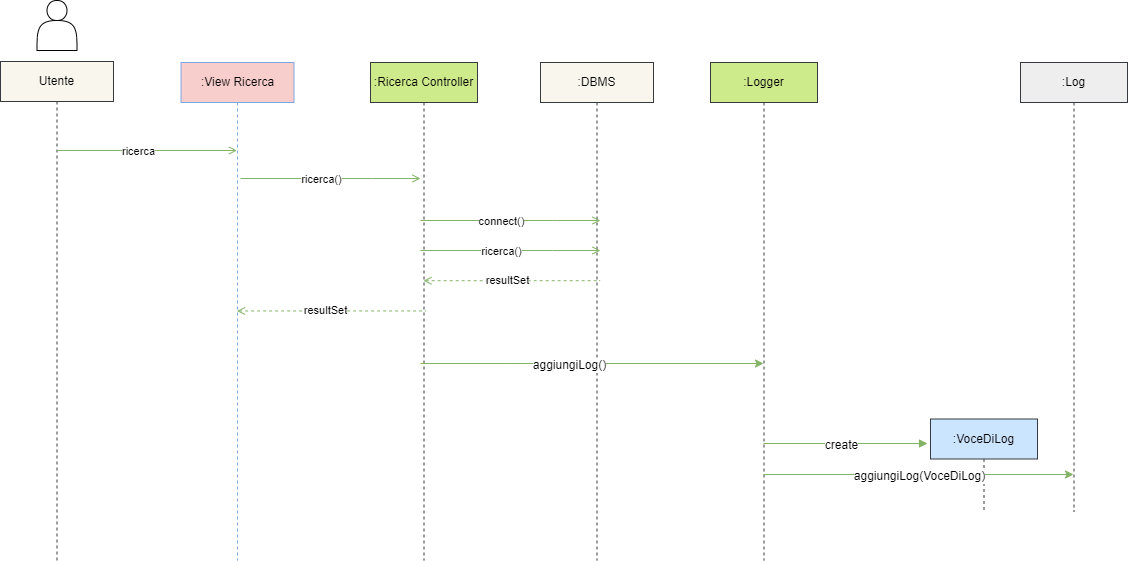

The diagram above was exported from draw.io. Its source (the exported page's mxGraphModel, read from the mxfile embedded in the PNG):
<mxGraphModel dx="1509" dy="-365" grid="1" gridSize="10" guides="1" tooltips="1" connect="1" arrows="1" fold="1" page="1" pageScale="1" pageWidth="827" pageHeight="1169" math="0" shadow="0">
  <root>
    <mxCell id="0" />
    <mxCell id="1" parent="0" />
    <mxCell id="UlMqcCY-NzvZLFPB_GZQ-2" value="&lt;font color=&quot;#000000&quot;&gt;:View Ricerca&lt;/font&gt;" style="shape=umlLifeline;perimeter=lifelinePerimeter;whiteSpace=wrap;html=1;container=0;dropTarget=0;collapsible=0;recursiveResize=0;outlineConnect=0;portConstraint=eastwest;newEdgeStyle={&quot;edgeStyle&quot;:&quot;elbowEdgeStyle&quot;,&quot;elbow&quot;:&quot;vertical&quot;,&quot;curved&quot;:0,&quot;rounded&quot;:0};fillColor=#f8cecc;strokeColor=#7EA6E0;" vertex="1" parent="1">
      <mxGeometry x="210.5" y="1292" width="113" height="498" as="geometry" />
    </mxCell>
    <mxCell id="UlMqcCY-NzvZLFPB_GZQ-3" value="" style="shape=actor;whiteSpace=wrap;html=1;" vertex="1" parent="1">
      <mxGeometry x="66.5" y="1230" width="40" height="50" as="geometry" />
    </mxCell>
    <mxCell id="UlMqcCY-NzvZLFPB_GZQ-4" value="&lt;font color=&quot;#000000&quot;&gt;Utente&lt;/font&gt;" style="shape=umlLifeline;perimeter=lifelinePerimeter;whiteSpace=wrap;html=1;container=0;dropTarget=0;collapsible=0;recursiveResize=0;outlineConnect=0;portConstraint=eastwest;newEdgeStyle={&quot;edgeStyle&quot;:&quot;elbowEdgeStyle&quot;,&quot;elbow&quot;:&quot;vertical&quot;,&quot;curved&quot;:0,&quot;rounded&quot;:0};fillColor=#f9f7ed;strokeColor=#36393d;" vertex="1" parent="1">
      <mxGeometry x="30" y="1291" width="113" height="499" as="geometry" />
    </mxCell>
    <mxCell id="UlMqcCY-NzvZLFPB_GZQ-5" value="" style="html=1;verticalAlign=bottom;endArrow=open;edgeStyle=elbowEdgeStyle;elbow=vertical;curved=0;rounded=0;fillColor=#d5e8d4;strokeColor=#82b366;endFill=0;" edge="1" parent="1">
      <mxGeometry relative="1" as="geometry">
        <mxPoint x="86.5" y="1380" as="sourcePoint" />
        <Array as="points">
          <mxPoint x="218.5" y="1380" />
        </Array>
        <mxPoint x="266.5" y="1380" as="targetPoint" />
      </mxGeometry>
    </mxCell>
    <mxCell id="UlMqcCY-NzvZLFPB_GZQ-6" value="ricerca" style="edgeLabel;html=1;align=center;verticalAlign=middle;resizable=0;points=[];labelBackgroundColor=#ffffff;fontColor=#000000;" vertex="1" connectable="0" parent="UlMqcCY-NzvZLFPB_GZQ-5">
      <mxGeometry x="-0.1732" y="3" relative="1" as="geometry">
        <mxPoint x="6" y="3" as="offset" />
      </mxGeometry>
    </mxCell>
    <mxCell id="UlMqcCY-NzvZLFPB_GZQ-8" value="" style="html=1;verticalAlign=bottom;endArrow=open;edgeStyle=elbowEdgeStyle;elbow=vertical;curved=0;rounded=0;fillColor=#d5e8d4;strokeColor=#82b366;endFill=0;" edge="1" parent="1">
      <mxGeometry relative="1" as="geometry">
        <mxPoint x="270" y="1408" as="sourcePoint" />
        <Array as="points">
          <mxPoint x="402" y="1408" />
        </Array>
        <mxPoint x="450" y="1408" as="targetPoint" />
      </mxGeometry>
    </mxCell>
    <mxCell id="UlMqcCY-NzvZLFPB_GZQ-9" value="ricerca()" style="edgeLabel;html=1;align=center;verticalAlign=middle;resizable=0;points=[];labelBackgroundColor=#ffffff;fontColor=#000000;" vertex="1" connectable="0" parent="UlMqcCY-NzvZLFPB_GZQ-8">
      <mxGeometry x="-0.1732" y="3" relative="1" as="geometry">
        <mxPoint x="6" y="3" as="offset" />
      </mxGeometry>
    </mxCell>
    <mxCell id="UlMqcCY-NzvZLFPB_GZQ-10" value="&lt;font color=&quot;#000000&quot;&gt;:Ricerca Controller&lt;/font&gt;" style="shape=umlLifeline;perimeter=lifelinePerimeter;whiteSpace=wrap;html=1;container=0;dropTarget=0;collapsible=0;recursiveResize=0;outlineConnect=0;portConstraint=eastwest;newEdgeStyle={&quot;edgeStyle&quot;:&quot;elbowEdgeStyle&quot;,&quot;elbow&quot;:&quot;vertical&quot;,&quot;curved&quot;:0,&quot;rounded&quot;:0};fillColor=#cdeb8b;strokeColor=#36393d;" vertex="1" parent="1">
      <mxGeometry x="400" y="1292" width="107" height="498" as="geometry" />
    </mxCell>
    <mxCell id="UlMqcCY-NzvZLFPB_GZQ-11" value="&lt;font color=&quot;#000000&quot;&gt;:DBMS&lt;/font&gt;" style="shape=umlLifeline;perimeter=lifelinePerimeter;whiteSpace=wrap;html=1;container=0;dropTarget=0;collapsible=0;recursiveResize=0;outlineConnect=0;portConstraint=eastwest;newEdgeStyle={&quot;edgeStyle&quot;:&quot;elbowEdgeStyle&quot;,&quot;elbow&quot;:&quot;vertical&quot;,&quot;curved&quot;:0,&quot;rounded&quot;:0};fillColor=#f9f7ed;strokeColor=#36393d;" vertex="1" parent="1">
      <mxGeometry x="570" y="1292" width="113" height="498" as="geometry" />
    </mxCell>
    <mxCell id="UlMqcCY-NzvZLFPB_GZQ-13" value="" style="html=1;verticalAlign=bottom;endArrow=open;edgeStyle=elbowEdgeStyle;elbow=vertical;curved=0;rounded=0;fillColor=#d5e8d4;strokeColor=#82b366;endFill=0;" edge="1" parent="1">
      <mxGeometry relative="1" as="geometry">
        <mxPoint x="450" y="1450" as="sourcePoint" />
        <Array as="points">
          <mxPoint x="582" y="1450" />
        </Array>
        <mxPoint x="630" y="1450" as="targetPoint" />
      </mxGeometry>
    </mxCell>
    <mxCell id="UlMqcCY-NzvZLFPB_GZQ-14" value="connect()" style="edgeLabel;html=1;align=center;verticalAlign=middle;resizable=0;points=[];labelBackgroundColor=#ffffff;fontColor=#000000;" vertex="1" connectable="0" parent="UlMqcCY-NzvZLFPB_GZQ-13">
      <mxGeometry x="-0.1732" y="3" relative="1" as="geometry">
        <mxPoint x="6" y="3" as="offset" />
      </mxGeometry>
    </mxCell>
    <mxCell id="UlMqcCY-NzvZLFPB_GZQ-15" value="" style="html=1;verticalAlign=bottom;endArrow=open;edgeStyle=elbowEdgeStyle;elbow=vertical;curved=0;rounded=0;fillColor=#d5e8d4;strokeColor=#82b366;endFill=0;" edge="1" parent="1">
      <mxGeometry relative="1" as="geometry">
        <mxPoint x="450" y="1480" as="sourcePoint" />
        <Array as="points">
          <mxPoint x="582" y="1480" />
        </Array>
        <mxPoint x="630" y="1480" as="targetPoint" />
      </mxGeometry>
    </mxCell>
    <mxCell id="UlMqcCY-NzvZLFPB_GZQ-16" value="ricerca()" style="edgeLabel;html=1;align=center;verticalAlign=middle;resizable=0;points=[];labelBackgroundColor=#ffffff;fontColor=#000000;" vertex="1" connectable="0" parent="UlMqcCY-NzvZLFPB_GZQ-15">
      <mxGeometry x="-0.1732" y="3" relative="1" as="geometry">
        <mxPoint x="6" y="3" as="offset" />
      </mxGeometry>
    </mxCell>
    <mxCell id="UlMqcCY-NzvZLFPB_GZQ-19" value="" style="html=1;verticalAlign=bottom;endArrow=none;edgeStyle=elbowEdgeStyle;elbow=vertical;curved=0;rounded=0;fillColor=#d5e8d4;strokeColor=#82b366;endFill=0;entryX=0.461;entryY=0.953;entryDx=0;entryDy=0;entryPerimeter=0;startArrow=open;startFill=0;dashed=1;" edge="1" parent="1" source="UlMqcCY-NzvZLFPB_GZQ-10">
      <mxGeometry relative="1" as="geometry">
        <mxPoint x="489.9985714285714" y="1510.2100000000003" as="sourcePoint" />
        <Array as="points">
          <mxPoint x="643.8700000000002" y="1510.21" />
        </Array>
        <mxPoint x="629.57" y="1510" as="targetPoint" />
      </mxGeometry>
    </mxCell>
    <mxCell id="UlMqcCY-NzvZLFPB_GZQ-20" value="&lt;font style=&quot;font-size: 11px;&quot;&gt;resultSet&lt;/font&gt;" style="edgeLabel;html=1;align=center;verticalAlign=middle;resizable=0;points=[];fontSize=11;fontFamily=Helvetica;fontColor=#000000;labelBackgroundColor=#ffffff;" vertex="1" connectable="0" parent="UlMqcCY-NzvZLFPB_GZQ-19">
      <mxGeometry x="-0.0648" y="1" relative="1" as="geometry">
        <mxPoint as="offset" />
      </mxGeometry>
    </mxCell>
    <mxCell id="UlMqcCY-NzvZLFPB_GZQ-22" value="" style="html=1;verticalAlign=bottom;endArrow=none;edgeStyle=elbowEdgeStyle;elbow=vertical;curved=0;rounded=0;fillColor=#d5e8d4;strokeColor=#82b366;endFill=0;entryX=0.461;entryY=0.953;entryDx=0;entryDy=0;entryPerimeter=0;startArrow=open;startFill=0;dashed=1;" edge="1" parent="1" source="UlMqcCY-NzvZLFPB_GZQ-2">
      <mxGeometry relative="1" as="geometry">
        <mxPoint x="280" y="1540.26" as="sourcePoint" />
        <Array as="points">
          <mxPoint x="469.87000000000023" y="1540.47" />
        </Array>
        <mxPoint x="455.57000000000005" y="1540.26" as="targetPoint" />
      </mxGeometry>
    </mxCell>
    <mxCell id="UlMqcCY-NzvZLFPB_GZQ-23" value="&lt;font style=&quot;font-size: 11px;&quot;&gt;resultSet&lt;/font&gt;" style="edgeLabel;html=1;align=center;verticalAlign=middle;resizable=0;points=[];fontSize=11;fontFamily=Helvetica;fontColor=#000000;labelBackgroundColor=#ffffff;" vertex="1" connectable="0" parent="UlMqcCY-NzvZLFPB_GZQ-22">
      <mxGeometry x="-0.0648" y="1" relative="1" as="geometry">
        <mxPoint as="offset" />
      </mxGeometry>
    </mxCell>
    <mxCell id="UlMqcCY-NzvZLFPB_GZQ-24" value="&lt;font color=&quot;#000000&quot;&gt;:Logger&lt;/font&gt;" style="shape=umlLifeline;perimeter=lifelinePerimeter;whiteSpace=wrap;html=1;container=0;dropTarget=0;collapsible=0;recursiveResize=0;outlineConnect=0;portConstraint=eastwest;newEdgeStyle={&quot;edgeStyle&quot;:&quot;elbowEdgeStyle&quot;,&quot;elbow&quot;:&quot;vertical&quot;,&quot;curved&quot;:0,&quot;rounded&quot;:0};fillColor=#cdeb8b;strokeColor=#36393d;" vertex="1" parent="1">
      <mxGeometry x="740" y="1292" width="107" height="498" as="geometry" />
    </mxCell>
    <mxCell id="UlMqcCY-NzvZLFPB_GZQ-25" value="" style="html=1;verticalAlign=bottom;endArrow=block;edgeStyle=elbowEdgeStyle;elbow=vertical;curved=0;rounded=0;fillColor=#d5e8d4;strokeColor=#82b366;endFill=1;" edge="1" parent="1">
      <mxGeometry relative="1" as="geometry">
        <mxPoint x="793" y="1673" as="sourcePoint" />
        <Array as="points">
          <mxPoint x="873" y="1673" />
          <mxPoint x="924" y="1611" />
        </Array>
        <mxPoint x="957" y="1673" as="targetPoint" />
      </mxGeometry>
    </mxCell>
    <mxCell id="UlMqcCY-NzvZLFPB_GZQ-26" value="&lt;font&gt;create&lt;/font&gt;" style="text;html=1;align=center;verticalAlign=middle;resizable=0;points=[];autosize=1;strokeColor=none;fillColor=none;labelBackgroundColor=#ffffff;fontColor=#000000;" vertex="1" parent="1">
      <mxGeometry x="841" y="1660" width="60" height="30" as="geometry" />
    </mxCell>
    <mxCell id="UlMqcCY-NzvZLFPB_GZQ-27" value="&lt;font color=&quot;#000000&quot;&gt;:VoceDiLog&lt;/font&gt;" style="shape=umlLifeline;perimeter=lifelinePerimeter;whiteSpace=wrap;html=1;container=0;dropTarget=0;collapsible=0;recursiveResize=0;outlineConnect=0;portConstraint=eastwest;newEdgeStyle={&quot;edgeStyle&quot;:&quot;elbowEdgeStyle&quot;,&quot;elbow&quot;:&quot;vertical&quot;,&quot;curved&quot;:0,&quot;rounded&quot;:0};fillColor=#cce5ff;strokeColor=#36393d;" vertex="1" parent="1">
      <mxGeometry x="960" y="1648.5" width="107" height="92.5" as="geometry" />
    </mxCell>
    <mxCell id="UlMqcCY-NzvZLFPB_GZQ-28" value="" style="html=1;verticalAlign=bottom;endArrow=classic;edgeStyle=elbowEdgeStyle;elbow=vertical;curved=0;rounded=0;fillColor=#d5e8d4;strokeColor=#82b366;endFill=1;" edge="1" parent="1" target="UlMqcCY-NzvZLFPB_GZQ-30">
      <mxGeometry relative="1" as="geometry">
        <mxPoint x="793" y="1704" as="sourcePoint" />
        <Array as="points">
          <mxPoint x="889.5699999999999" y="1704" />
          <mxPoint x="940.5699999999999" y="1642" />
        </Array>
        <mxPoint x="1096.57" y="1704" as="targetPoint" />
      </mxGeometry>
    </mxCell>
    <mxCell id="UlMqcCY-NzvZLFPB_GZQ-29" value="&lt;font&gt;aggiungiLog(VoceDiLog)&lt;/font&gt;" style="text;html=1;align=center;verticalAlign=middle;resizable=0;points=[];autosize=1;strokeColor=none;fillColor=none;labelBackgroundColor=#ffffff;fontColor=#000000;" vertex="1" parent="1">
      <mxGeometry x="873.5699999999999" y="1691" width="150" height="30" as="geometry" />
    </mxCell>
    <mxCell id="UlMqcCY-NzvZLFPB_GZQ-30" value="&lt;font color=&quot;#000000&quot;&gt;:Log&lt;/font&gt;" style="shape=umlLifeline;perimeter=lifelinePerimeter;whiteSpace=wrap;html=1;container=0;dropTarget=0;collapsible=0;recursiveResize=0;outlineConnect=0;portConstraint=eastwest;newEdgeStyle={&quot;edgeStyle&quot;:&quot;elbowEdgeStyle&quot;,&quot;elbow&quot;:&quot;vertical&quot;,&quot;curved&quot;:0,&quot;rounded&quot;:0};fillColor=#eeeeee;strokeColor=#36393d;" vertex="1" parent="1">
      <mxGeometry x="1050" y="1292" width="107" height="449" as="geometry" />
    </mxCell>
    <mxCell id="UlMqcCY-NzvZLFPB_GZQ-31" value="" style="html=1;verticalAlign=bottom;endArrow=classic;edgeStyle=elbowEdgeStyle;elbow=vertical;curved=0;rounded=0;fillColor=#d5e8d4;strokeColor=#82b366;endFill=1;" edge="1" parent="1" target="UlMqcCY-NzvZLFPB_GZQ-24">
      <mxGeometry relative="1" as="geometry">
        <mxPoint x="449.9985714285714" y="1593" as="sourcePoint" />
        <Array as="points">
          <mxPoint x="539.57" y="1593" />
          <mxPoint x="590.57" y="1531" />
        </Array>
        <mxPoint x="746.57" y="1593" as="targetPoint" />
      </mxGeometry>
    </mxCell>
    <mxCell id="UlMqcCY-NzvZLFPB_GZQ-32" value="&lt;font&gt;aggiungiLog()&lt;/font&gt;" style="text;html=1;align=center;verticalAlign=middle;resizable=0;points=[];autosize=1;strokeColor=none;fillColor=none;labelBackgroundColor=#ffffff;fontColor=#000000;" vertex="1" parent="1">
      <mxGeometry x="548.57" y="1580" width="100" height="30" as="geometry" />
    </mxCell>
  </root>
</mxGraphModel>